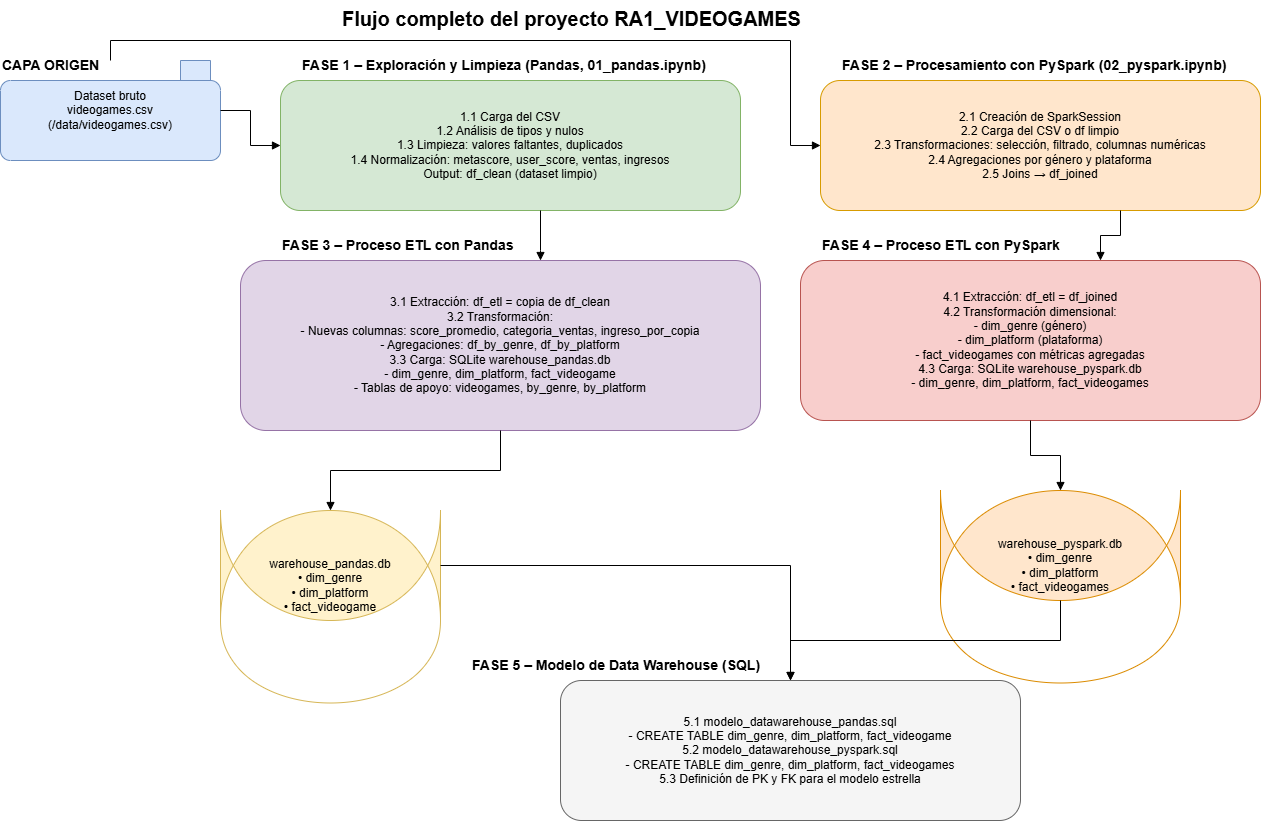

The diagram above was exported from draw.io. Its source (the exported page's mxGraphModel, read from the mxfile embedded in the PNG):
<mxGraphModel dx="786" dy="497" grid="1" gridSize="10" guides="1" tooltips="1" connect="1" arrows="1" fold="1" page="1" pageScale="1" pageWidth="1400" pageHeight="900" math="0" shadow="0">
  <root>
    <mxCell id="0" />
    <mxCell id="1" parent="0" />
    <mxCell id="title" parent="1" style="text;html=1;strokeColor=none;fillColor=none;fontSize=20;fontStyle=1" value="Flujo completo del proyecto RA1_VIDEOGAMES" vertex="1">
      <mxGeometry height="30" width="500" x="420" y="20" as="geometry" />
    </mxCell>
    <mxCell id="source_label" parent="1" style="text;html=1;strokeColor=none;fillColor=none;fontStyle=1;fontSize=14" value="CAPA ORIGEN" vertex="1">
      <mxGeometry height="20" width="150" x="80" y="70" as="geometry" />
    </mxCell>
    <mxCell id="csv" parent="1" style="shape=folder;tabWidth=40;rounded=1;whiteSpace=wrap;fillColor=#dae8fc;strokeColor=#6c8ebf;fontSize=12" value="Dataset bruto&#10;videogames.csv&#10;(/data/videogames.csv)" vertex="1">
      <mxGeometry height="100" width="220" x="80" y="80" as="geometry" />
    </mxCell>
    <mxCell id="fase1_label" parent="1" style="text;html=1;strokeColor=none;fillColor=none;fontStyle=1;fontSize=14" value="FASE 1 – Exploración y Limpieza (Pandas, 01_pandas.ipynb)" vertex="1">
      <mxGeometry height="20" width="520" x="380" y="70" as="geometry" />
    </mxCell>
    <mxCell id="fase1" parent="1" style="shape=rectangle;rounded=1;whiteSpace=wrap;fillColor=#d5e8d4;strokeColor=#82b366;fontSize=12" value="1.1 Carga del CSV&#10;1.2 Análisis de tipos y nulos&#10;1.3 Limpieza: valores faltantes, duplicados&#10;1.4 Normalización: metascore, user_score, ventas, ingresos&#10;Output: df_clean (dataset limpio)" vertex="1">
      <mxGeometry height="130" width="460" x="360" y="100" as="geometry" />
    </mxCell>
    <mxCell id="fase2_label" parent="1" style="text;html=1;strokeColor=none;fillColor=none;fontStyle=1;fontSize=14" value="FASE 2 – Procesamiento con PySpark (02_pyspark.ipynb)" vertex="1">
      <mxGeometry height="20" width="420" x="920" y="70" as="geometry" />
    </mxCell>
    <mxCell id="fase2" parent="1" style="shape=rectangle;rounded=1;whiteSpace=wrap;fillColor=#ffe6cc;strokeColor=#d79b00;fontSize=12" value="2.1 Creación de SparkSession&#10;2.2 Carga del CSV o df limpio&#10;2.3 Transformaciones: selección, filtrado, columnas numéricas&#10;2.4 Agregaciones por género y plataforma&#10;2.5 Joins → df_joined" vertex="1">
      <mxGeometry height="130" width="440" x="900" y="100" as="geometry" />
    </mxCell>
    <mxCell id="edge_csv_fase1" edge="1" parent="1" source="csv" style="edgeStyle=orthogonalEdgeStyle;rounded=0;endArrow=block;strokeColor=#000000" target="fase1">
      <mxGeometry relative="1" as="geometry" />
    </mxCell>
    <mxCell id="edge_csv_fase2" edge="1" parent="1" source="csv" style="edgeStyle=orthogonalEdgeStyle;rounded=0;endArrow=block;strokeColor=#000000" target="fase2">
      <mxGeometry relative="1" as="geometry">
        <Array as="points">
          <mxPoint x="190" y="60" />
          <mxPoint x="870" y="60" />
          <mxPoint x="870" y="165" />
        </Array>
      </mxGeometry>
    </mxCell>
    <mxCell id="fase3_label" parent="1" style="text;html=1;strokeColor=none;fillColor=none;fontStyle=1;fontSize=14" value="FASE 3 – Proceso ETL con Pandas" vertex="1">
      <mxGeometry height="20" width="360" x="360" y="250" as="geometry" />
    </mxCell>
    <mxCell id="fase3" parent="1" style="shape=rectangle;rounded=1;whiteSpace=wrap;fillColor=#e1d5e7;strokeColor=#9673a6;fontSize=12" value="3.1 Extracción: df_etl = copia de df_clean&#10;3.2 Transformación:&#10;   - Nuevas columnas: score_promedio, categoria_ventas, ingreso_por_copia&#10;   - Agregaciones: df_by_genre, df_by_platform&#10;3.3 Carga: SQLite warehouse_pandas.db&#10;   - dim_genre, dim_platform, fact_videogame&#10;   - Tablas de apoyo: videogames, by_genre, by_platform" vertex="1">
      <mxGeometry height="170" width="520" x="320" y="280" as="geometry" />
    </mxCell>
    <mxCell id="wh_pandas" parent="1" style="shape=cylinder;whiteSpace=wrap;boundedLbl=1;size=20;fillColor=#fff2cc;strokeColor=#d6b656;fontSize=12" value="warehouse_pandas.db&#10;• dim_genre&#10;• dim_platform&#10;• fact_videogame" vertex="1">
      <mxGeometry height="110" width="220" x="300" y="530" as="geometry" />
    </mxCell>
    <mxCell id="edge_fase1_fase3" edge="1" parent="1" source="fase1" style="edgeStyle=orthogonalEdgeStyle;rounded=0;endArrow=block;strokeColor=#000000" target="fase3">
      <mxGeometry relative="1" as="geometry">
        <Array as="points">
          <mxPoint x="620" y="270" />
          <mxPoint x="620" y="270" />
        </Array>
      </mxGeometry>
    </mxCell>
    <mxCell id="edge_fase3_whpandas" edge="1" parent="1" source="fase3" style="edgeStyle=orthogonalEdgeStyle;rounded=0;endArrow=block;strokeColor=#000000" target="wh_pandas">
      <mxGeometry relative="1" as="geometry" />
    </mxCell>
    <mxCell id="fase4_label" parent="1" style="text;html=1;strokeColor=none;fillColor=none;fontStyle=1;fontSize=14" value="FASE 4 – Proceso ETL con PySpark" vertex="1">
      <mxGeometry height="20" width="340" x="900" y="250" as="geometry" />
    </mxCell>
    <mxCell id="fase4" parent="1" style="shape=rectangle;rounded=1;whiteSpace=wrap;fillColor=#f8cecc;strokeColor=#b85450;fontSize=12" value="4.1 Extracción: df_etl = df_joined&#10;4.2 Transformación dimensional:&#10;   - dim_genre (género)&#10;   - dim_platform (plataforma)&#10;   - fact_videogames con métricas agregadas&#10;4.3 Carga: SQLite warehouse_pyspark.db&#10;   - dim_genre, dim_platform, fact_videogames" vertex="1">
      <mxGeometry height="160" width="460" x="880" y="280" as="geometry" />
    </mxCell>
    <mxCell id="wh_pyspark" parent="1" style="shape=cylinder;whiteSpace=wrap;boundedLbl=1;size=20;fillColor=#ffe6cc;strokeColor=#db8b00;fontSize=12" value="warehouse_pyspark.db&#10;• dim_genre&#10;• dim_platform&#10;• fact_videogames" vertex="1">
      <mxGeometry height="110" width="240" x="1020" y="510" as="geometry" />
    </mxCell>
    <mxCell id="edge_fase2_fase4" edge="1" parent="1" source="fase2" style="edgeStyle=orthogonalEdgeStyle;rounded=0;endArrow=block;strokeColor=#000000" target="fase4">
      <mxGeometry relative="1" as="geometry">
        <Array as="points">
          <mxPoint x="1200" y="255" />
          <mxPoint x="1180" y="255" />
        </Array>
      </mxGeometry>
    </mxCell>
    <mxCell id="edge_fase4_whpyspark" edge="1" parent="1" source="fase4" style="edgeStyle=orthogonalEdgeStyle;rounded=0;endArrow=block;strokeColor=#000000" target="wh_pyspark">
      <mxGeometry relative="1" as="geometry" />
    </mxCell>
    <mxCell id="fase5_label" parent="1" style="text;html=1;strokeColor=none;fillColor=none;fontStyle=1;fontSize=14" value="FASE 5 – Modelo de Data Warehouse (SQL)" vertex="1">
      <mxGeometry height="20" width="360" x="550" y="670" as="geometry" />
    </mxCell>
    <mxCell id="fase5" parent="1" style="shape=rectangle;rounded=1;whiteSpace=wrap;fillColor=#f5f5f5;strokeColor=#666666;fontSize=12" value="5.1 modelo_datawarehouse_pandas.sql&#10;   - CREATE TABLE dim_genre, dim_platform, fact_videogame&#10;5.2 modelo_datawarehouse_pyspark.sql&#10;   - CREATE TABLE dim_genre, dim_platform, fact_videogames&#10;5.3 Definición de PK y FK para el modelo estrella" vertex="1">
      <mxGeometry height="140" width="460" x="640" y="700" as="geometry" />
    </mxCell>
    <mxCell id="edge_whpandas_fase5" edge="1" parent="1" source="wh_pandas" style="edgeStyle=orthogonalEdgeStyle;rounded=0;endArrow=block;strokeColor=#000000" target="fase5">
      <mxGeometry relative="1" as="geometry" />
    </mxCell>
    <mxCell id="edge_whpyspark_fase5" edge="1" parent="1" source="wh_pyspark" style="edgeStyle=orthogonalEdgeStyle;rounded=0;endArrow=block;strokeColor=#000000" target="fase5">
      <mxGeometry relative="1" as="geometry" />
    </mxCell>
  </root>
</mxGraphModel>